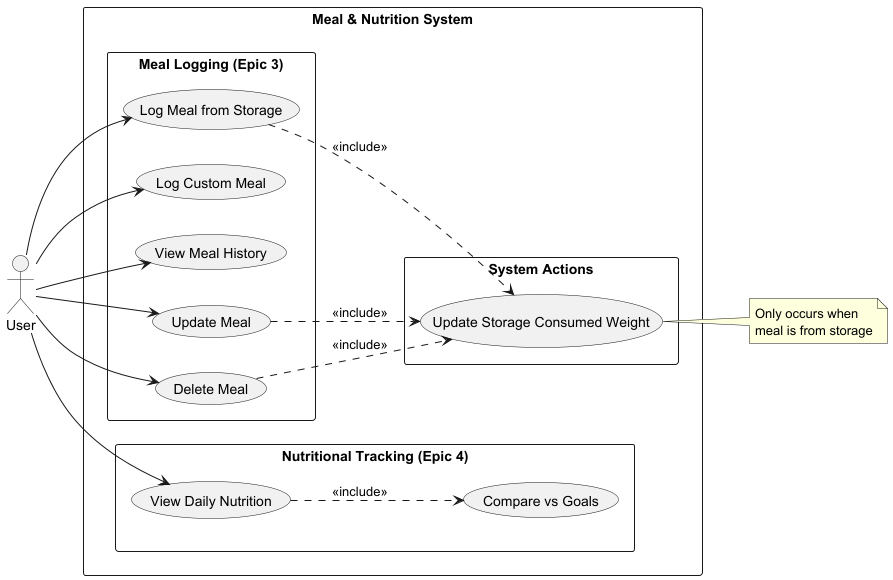

The diagram above was rendered by PlantUML. Its source (embedded in the PNG):
@startuml
left to right direction
skinparam packageStyle rectangle

actor "User" as User

rectangle "Meal & Nutrition System" {

  package "Meal Logging (Epic 3)" {
    usecase "Log Meal from Storage" as UC_LogStore
    usecase "Log Custom Meal" as UC_LogCustom
    usecase "View Meal History" as UC_History
    usecase "Update Meal" as UC_UpdMeal
    usecase "Delete Meal" as UC_DelMeal
  }

  package "Nutritional Tracking (Epic 4)" {
    usecase "View Daily Nutrition" as UC_Daily
    usecase "Compare vs Goals" as UC_CompGoals
  }

  package "System Actions" {
    usecase "Update Storage Consumed Weight" as UC_UpdStoreQty
  }
}

User --> UC_LogStore
User --> UC_LogCustom
User --> UC_History
User --> UC_UpdMeal
User --> UC_DelMeal
User --> UC_Daily

UC_LogStore ..> UC_UpdStoreQty : <<include>>
UC_UpdMeal ..> UC_UpdStoreQty : <<include>>
UC_DelMeal ..> UC_UpdStoreQty : <<include>>

note right of UC_UpdStoreQty
  Only occurs when
  meal is from storage
end note

UC_Daily ..> UC_CompGoals : <<include>>

@enduml